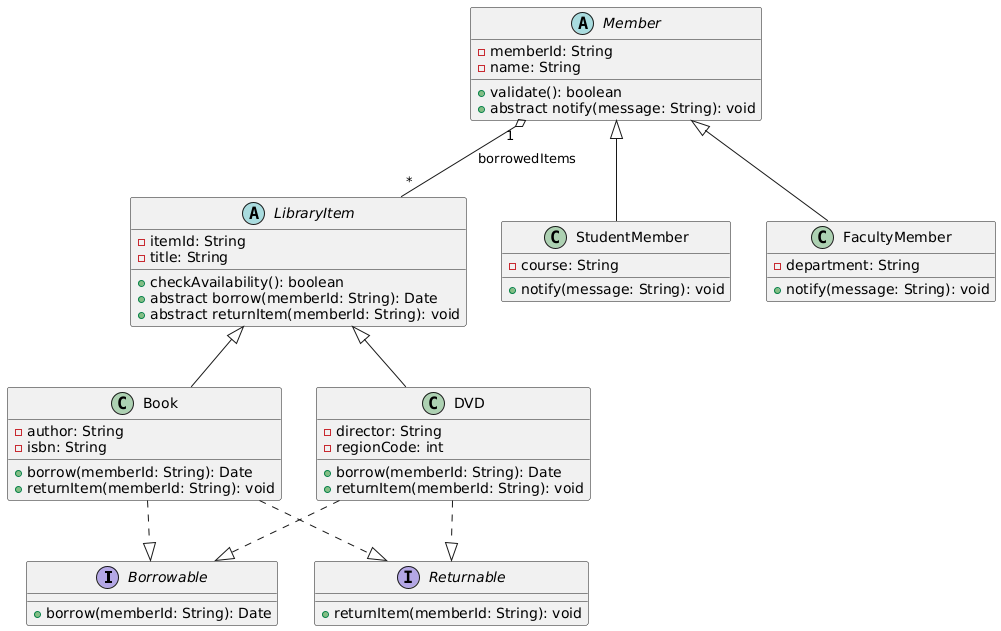

The diagram above was rendered by PlantUML. Its source (embedded in the PNG):
@startuml
' Interfaces
interface Borrowable {
  + borrow(memberId: String): Date
}
interface Returnable {
  + returnItem(memberId: String): void
}

' Abstract base classes
abstract class LibraryItem {
  - itemId: String
  - title: String
  + checkAvailability(): boolean
  + abstract borrow(memberId: String): Date
  + abstract returnItem(memberId: String): void
}

abstract class Member {
  - memberId: String
  - name: String
  + validate(): boolean
  + abstract notify(message: String): void
}

' Concrete item types
class Book {
  - author: String
  - isbn: String
  + borrow(memberId: String): Date
  + returnItem(memberId: String): void
}
class DVD {
  - director: String
  - regionCode: int
  + borrow(memberId: String): Date
  + returnItem(memberId: String): void
}

LibraryItem <|-- Book
LibraryItem <|-- DVD
Book ..|> Borrowable
Book ..|> Returnable
DVD  ..|> Borrowable
DVD  ..|> Returnable

' Concrete member types
class StudentMember {
  - course: String
  + notify(message: String): void
}
class FacultyMember {
  - department: String
  + notify(message: String): void
}

Member <|-- StudentMember
Member <|-- FacultyMember

' Associations
Member "1" o-- "*" LibraryItem : borrowedItems
@enduml